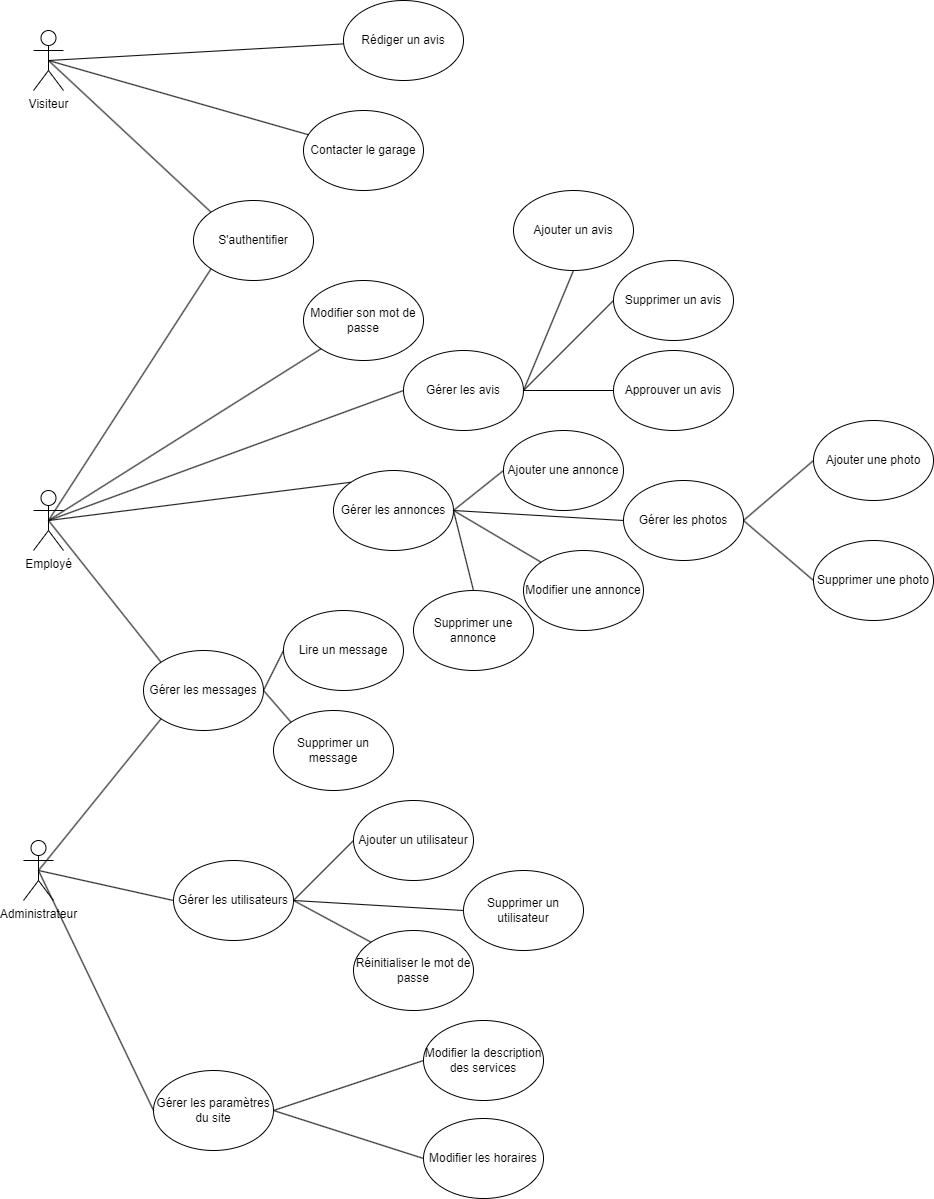

The diagram above was exported from draw.io. Its source (the exported page's mxGraphModel, read from the mxfile embedded in the PNG):
<mxGraphModel dx="1434" dy="790" grid="1" gridSize="10" guides="1" tooltips="1" connect="1" arrows="1" fold="1" page="1" pageScale="1" pageWidth="1654" pageHeight="2336" math="0" shadow="0">
  <root>
    <mxCell id="0" />
    <mxCell id="1" parent="0" />
    <mxCell id="giNmV4jZfqZiAamBD3Tl-1" value="Visiteur" style="shape=umlActor;verticalLabelPosition=bottom;verticalAlign=top;html=1;outlineConnect=0;" vertex="1" parent="1">
      <mxGeometry x="60" y="40" width="30" height="60" as="geometry" />
    </mxCell>
    <mxCell id="giNmV4jZfqZiAamBD3Tl-5" value="" style="endArrow=none;html=1;rounded=0;exitX=0.5;exitY=0.5;exitDx=0;exitDy=0;exitPerimeter=0;entryX=0;entryY=0;entryDx=0;entryDy=0;" edge="1" parent="1" source="giNmV4jZfqZiAamBD3Tl-1" target="giNmV4jZfqZiAamBD3Tl-6">
      <mxGeometry width="50" height="50" relative="1" as="geometry">
        <mxPoint x="130" y="70" as="sourcePoint" />
        <mxPoint x="330" y="70" as="targetPoint" />
      </mxGeometry>
    </mxCell>
    <mxCell id="giNmV4jZfqZiAamBD3Tl-6" value="S'authentifier" style="ellipse;whiteSpace=wrap;html=1;" vertex="1" parent="1">
      <mxGeometry x="220" y="210" width="120" height="80" as="geometry" />
    </mxCell>
    <mxCell id="giNmV4jZfqZiAamBD3Tl-7" value="Contacter le garage" style="ellipse;whiteSpace=wrap;html=1;" vertex="1" parent="1">
      <mxGeometry x="330" y="120" width="120" height="80" as="geometry" />
    </mxCell>
    <mxCell id="giNmV4jZfqZiAamBD3Tl-8" value="Rédiger un avis" style="ellipse;whiteSpace=wrap;html=1;" vertex="1" parent="1">
      <mxGeometry x="370" y="10" width="120" height="80" as="geometry" />
    </mxCell>
    <mxCell id="giNmV4jZfqZiAamBD3Tl-10" value="" style="endArrow=none;html=1;rounded=0;exitX=0.5;exitY=0.5;exitDx=0;exitDy=0;exitPerimeter=0;" edge="1" parent="1" source="giNmV4jZfqZiAamBD3Tl-1" target="giNmV4jZfqZiAamBD3Tl-7">
      <mxGeometry width="50" height="50" relative="1" as="geometry">
        <mxPoint x="560" y="400" as="sourcePoint" />
        <mxPoint x="610" y="350" as="targetPoint" />
      </mxGeometry>
    </mxCell>
    <mxCell id="giNmV4jZfqZiAamBD3Tl-11" value="" style="endArrow=none;html=1;rounded=0;exitX=0.5;exitY=0.5;exitDx=0;exitDy=0;exitPerimeter=0;" edge="1" parent="1" source="giNmV4jZfqZiAamBD3Tl-1" target="giNmV4jZfqZiAamBD3Tl-8">
      <mxGeometry width="50" height="50" relative="1" as="geometry">
        <mxPoint x="560" y="400" as="sourcePoint" />
        <mxPoint x="610" y="350" as="targetPoint" />
      </mxGeometry>
    </mxCell>
    <mxCell id="giNmV4jZfqZiAamBD3Tl-12" value="Employé" style="shape=umlActor;verticalLabelPosition=bottom;verticalAlign=top;html=1;outlineConnect=0;" vertex="1" parent="1">
      <mxGeometry x="60" y="500" width="30" height="60" as="geometry" />
    </mxCell>
    <mxCell id="giNmV4jZfqZiAamBD3Tl-13" value="Administrateur" style="shape=umlActor;verticalLabelPosition=bottom;verticalAlign=top;html=1;outlineConnect=0;" vertex="1" parent="1">
      <mxGeometry x="50" y="850" width="30" height="60" as="geometry" />
    </mxCell>
    <mxCell id="giNmV4jZfqZiAamBD3Tl-14" value="" style="endArrow=none;html=1;rounded=0;exitX=0.5;exitY=0.5;exitDx=0;exitDy=0;exitPerimeter=0;entryX=0;entryY=1;entryDx=0;entryDy=0;" edge="1" parent="1" source="giNmV4jZfqZiAamBD3Tl-12" target="giNmV4jZfqZiAamBD3Tl-6">
      <mxGeometry width="50" height="50" relative="1" as="geometry">
        <mxPoint x="560" y="410" as="sourcePoint" />
        <mxPoint x="610" y="360" as="targetPoint" />
      </mxGeometry>
    </mxCell>
    <mxCell id="giNmV4jZfqZiAamBD3Tl-15" value="Modifier son mot de passe" style="ellipse;whiteSpace=wrap;html=1;" vertex="1" parent="1">
      <mxGeometry x="330" y="290" width="120" height="80" as="geometry" />
    </mxCell>
    <mxCell id="giNmV4jZfqZiAamBD3Tl-16" value="Gérer les avis" style="ellipse;whiteSpace=wrap;html=1;" vertex="1" parent="1">
      <mxGeometry x="430" y="360" width="120" height="80" as="geometry" />
    </mxCell>
    <mxCell id="giNmV4jZfqZiAamBD3Tl-17" value="Gérer les annonces" style="ellipse;whiteSpace=wrap;html=1;" vertex="1" parent="1">
      <mxGeometry x="360" y="480" width="120" height="80" as="geometry" />
    </mxCell>
    <mxCell id="giNmV4jZfqZiAamBD3Tl-18" value="Gérer les messages" style="ellipse;whiteSpace=wrap;html=1;" vertex="1" parent="1">
      <mxGeometry x="170" y="660" width="120" height="80" as="geometry" />
    </mxCell>
    <mxCell id="giNmV4jZfqZiAamBD3Tl-19" value="" style="endArrow=none;html=1;rounded=0;exitX=0.5;exitY=0.5;exitDx=0;exitDy=0;exitPerimeter=0;entryX=0;entryY=0;entryDx=0;entryDy=0;" edge="1" parent="1" source="giNmV4jZfqZiAamBD3Tl-12" target="giNmV4jZfqZiAamBD3Tl-17">
      <mxGeometry width="50" height="50" relative="1" as="geometry">
        <mxPoint x="560" y="410" as="sourcePoint" />
        <mxPoint x="610" y="360" as="targetPoint" />
      </mxGeometry>
    </mxCell>
    <mxCell id="giNmV4jZfqZiAamBD3Tl-20" value="" style="endArrow=none;html=1;rounded=0;exitX=0.5;exitY=0.5;exitDx=0;exitDy=0;exitPerimeter=0;entryX=0;entryY=0.5;entryDx=0;entryDy=0;" edge="1" parent="1" source="giNmV4jZfqZiAamBD3Tl-12" target="giNmV4jZfqZiAamBD3Tl-16">
      <mxGeometry width="50" height="50" relative="1" as="geometry">
        <mxPoint x="560" y="410" as="sourcePoint" />
        <mxPoint x="610" y="360" as="targetPoint" />
      </mxGeometry>
    </mxCell>
    <mxCell id="giNmV4jZfqZiAamBD3Tl-21" value="" style="endArrow=none;html=1;rounded=0;entryX=0;entryY=1;entryDx=0;entryDy=0;exitX=0.5;exitY=0.5;exitDx=0;exitDy=0;exitPerimeter=0;" edge="1" parent="1" source="giNmV4jZfqZiAamBD3Tl-12" target="giNmV4jZfqZiAamBD3Tl-15">
      <mxGeometry width="50" height="50" relative="1" as="geometry">
        <mxPoint x="120" y="390" as="sourcePoint" />
        <mxPoint x="190" y="420" as="targetPoint" />
      </mxGeometry>
    </mxCell>
    <mxCell id="giNmV4jZfqZiAamBD3Tl-22" value="" style="endArrow=none;html=1;rounded=0;exitX=0.5;exitY=0.5;exitDx=0;exitDy=0;exitPerimeter=0;entryX=0;entryY=0;entryDx=0;entryDy=0;" edge="1" parent="1" source="giNmV4jZfqZiAamBD3Tl-12" target="giNmV4jZfqZiAamBD3Tl-18">
      <mxGeometry width="50" height="50" relative="1" as="geometry">
        <mxPoint x="560" y="410" as="sourcePoint" />
        <mxPoint x="610" y="360" as="targetPoint" />
      </mxGeometry>
    </mxCell>
    <mxCell id="giNmV4jZfqZiAamBD3Tl-23" value="Gérer les utilisateurs" style="ellipse;whiteSpace=wrap;html=1;" vertex="1" parent="1">
      <mxGeometry x="200" y="870" width="120" height="80" as="geometry" />
    </mxCell>
    <mxCell id="giNmV4jZfqZiAamBD3Tl-24" value="Gérer les paramètres du site" style="ellipse;whiteSpace=wrap;html=1;" vertex="1" parent="1">
      <mxGeometry x="180" y="1080" width="120" height="80" as="geometry" />
    </mxCell>
    <mxCell id="giNmV4jZfqZiAamBD3Tl-25" value="" style="endArrow=none;html=1;rounded=0;exitX=0.5;exitY=0.5;exitDx=0;exitDy=0;exitPerimeter=0;entryX=0;entryY=1;entryDx=0;entryDy=0;" edge="1" parent="1" source="giNmV4jZfqZiAamBD3Tl-13" target="giNmV4jZfqZiAamBD3Tl-18">
      <mxGeometry width="50" height="50" relative="1" as="geometry">
        <mxPoint x="560" y="410" as="sourcePoint" />
        <mxPoint x="610" y="360" as="targetPoint" />
      </mxGeometry>
    </mxCell>
    <mxCell id="giNmV4jZfqZiAamBD3Tl-26" value="" style="endArrow=none;html=1;rounded=0;exitX=0.5;exitY=0.5;exitDx=0;exitDy=0;exitPerimeter=0;entryX=0;entryY=0.5;entryDx=0;entryDy=0;" edge="1" parent="1" source="giNmV4jZfqZiAamBD3Tl-13" target="giNmV4jZfqZiAamBD3Tl-23">
      <mxGeometry width="50" height="50" relative="1" as="geometry">
        <mxPoint x="560" y="470" as="sourcePoint" />
        <mxPoint x="610" y="420" as="targetPoint" />
      </mxGeometry>
    </mxCell>
    <mxCell id="giNmV4jZfqZiAamBD3Tl-27" value="" style="endArrow=none;html=1;rounded=0;exitX=0.5;exitY=0.5;exitDx=0;exitDy=0;exitPerimeter=0;entryX=0;entryY=0.5;entryDx=0;entryDy=0;" edge="1" parent="1" source="giNmV4jZfqZiAamBD3Tl-13" target="giNmV4jZfqZiAamBD3Tl-24">
      <mxGeometry width="50" height="50" relative="1" as="geometry">
        <mxPoint x="560" y="470" as="sourcePoint" />
        <mxPoint x="186.03999999999996" y="994" as="targetPoint" />
      </mxGeometry>
    </mxCell>
    <mxCell id="giNmV4jZfqZiAamBD3Tl-28" value="Ajouter un avis" style="ellipse;whiteSpace=wrap;html=1;" vertex="1" parent="1">
      <mxGeometry x="540" y="200" width="120" height="80" as="geometry" />
    </mxCell>
    <mxCell id="giNmV4jZfqZiAamBD3Tl-29" value="Supprimer un avis" style="ellipse;whiteSpace=wrap;html=1;" vertex="1" parent="1">
      <mxGeometry x="640" y="270" width="120" height="80" as="geometry" />
    </mxCell>
    <mxCell id="giNmV4jZfqZiAamBD3Tl-30" value="Approuver un avis" style="ellipse;whiteSpace=wrap;html=1;" vertex="1" parent="1">
      <mxGeometry x="640" y="360" width="120" height="80" as="geometry" />
    </mxCell>
    <mxCell id="giNmV4jZfqZiAamBD3Tl-31" value="" style="endArrow=none;html=1;rounded=0;exitX=1;exitY=0.5;exitDx=0;exitDy=0;entryX=0.5;entryY=1;entryDx=0;entryDy=0;" edge="1" parent="1" source="giNmV4jZfqZiAamBD3Tl-16" target="giNmV4jZfqZiAamBD3Tl-28">
      <mxGeometry width="50" height="50" relative="1" as="geometry">
        <mxPoint x="600" y="480" as="sourcePoint" />
        <mxPoint x="610" y="340" as="targetPoint" />
      </mxGeometry>
    </mxCell>
    <mxCell id="giNmV4jZfqZiAamBD3Tl-32" value="" style="endArrow=none;html=1;rounded=0;exitX=1;exitY=0.5;exitDx=0;exitDy=0;entryX=0;entryY=0.5;entryDx=0;entryDy=0;" edge="1" parent="1" source="giNmV4jZfqZiAamBD3Tl-16" target="giNmV4jZfqZiAamBD3Tl-29">
      <mxGeometry width="50" height="50" relative="1" as="geometry">
        <mxPoint x="590" y="490" as="sourcePoint" />
        <mxPoint x="650" y="430" as="targetPoint" />
      </mxGeometry>
    </mxCell>
    <mxCell id="giNmV4jZfqZiAamBD3Tl-33" value="" style="endArrow=none;html=1;rounded=0;exitX=1;exitY=0.5;exitDx=0;exitDy=0;entryX=0;entryY=0.5;entryDx=0;entryDy=0;" edge="1" parent="1" source="giNmV4jZfqZiAamBD3Tl-16" target="giNmV4jZfqZiAamBD3Tl-30">
      <mxGeometry width="50" height="50" relative="1" as="geometry">
        <mxPoint x="600" y="480" as="sourcePoint" />
        <mxPoint x="650" y="430" as="targetPoint" />
      </mxGeometry>
    </mxCell>
    <mxCell id="giNmV4jZfqZiAamBD3Tl-34" value="Ajouter une annonce" style="ellipse;whiteSpace=wrap;html=1;" vertex="1" parent="1">
      <mxGeometry x="530" y="440" width="120" height="80" as="geometry" />
    </mxCell>
    <mxCell id="giNmV4jZfqZiAamBD3Tl-35" value="Modifier une annonce" style="ellipse;whiteSpace=wrap;html=1;" vertex="1" parent="1">
      <mxGeometry x="550" y="560" width="120" height="80" as="geometry" />
    </mxCell>
    <mxCell id="giNmV4jZfqZiAamBD3Tl-36" value="Gérer les photos" style="ellipse;whiteSpace=wrap;html=1;" vertex="1" parent="1">
      <mxGeometry x="650" y="490" width="120" height="80" as="geometry" />
    </mxCell>
    <mxCell id="giNmV4jZfqZiAamBD3Tl-37" value="Supprimer une annonce" style="ellipse;whiteSpace=wrap;html=1;" vertex="1" parent="1">
      <mxGeometry x="440" y="600" width="120" height="80" as="geometry" />
    </mxCell>
    <mxCell id="giNmV4jZfqZiAamBD3Tl-38" value="" style="endArrow=none;html=1;rounded=0;exitX=1;exitY=0.5;exitDx=0;exitDy=0;entryX=0;entryY=0.5;entryDx=0;entryDy=0;" edge="1" parent="1" source="giNmV4jZfqZiAamBD3Tl-17" target="giNmV4jZfqZiAamBD3Tl-34">
      <mxGeometry width="50" height="50" relative="1" as="geometry">
        <mxPoint x="560" y="510" as="sourcePoint" />
        <mxPoint x="520" y="480" as="targetPoint" />
      </mxGeometry>
    </mxCell>
    <mxCell id="giNmV4jZfqZiAamBD3Tl-40" value="" style="endArrow=none;html=1;rounded=0;exitX=1;exitY=0.5;exitDx=0;exitDy=0;entryX=0;entryY=0;entryDx=0;entryDy=0;" edge="1" parent="1" source="giNmV4jZfqZiAamBD3Tl-17" target="giNmV4jZfqZiAamBD3Tl-35">
      <mxGeometry width="50" height="50" relative="1" as="geometry">
        <mxPoint x="560" y="510" as="sourcePoint" />
        <mxPoint x="610" y="460" as="targetPoint" />
      </mxGeometry>
    </mxCell>
    <mxCell id="giNmV4jZfqZiAamBD3Tl-41" value="" style="endArrow=none;html=1;rounded=0;exitX=1;exitY=0.5;exitDx=0;exitDy=0;entryX=0.5;entryY=0;entryDx=0;entryDy=0;" edge="1" parent="1" source="giNmV4jZfqZiAamBD3Tl-17" target="giNmV4jZfqZiAamBD3Tl-37">
      <mxGeometry width="50" height="50" relative="1" as="geometry">
        <mxPoint x="560" y="510" as="sourcePoint" />
        <mxPoint x="610" y="460" as="targetPoint" />
      </mxGeometry>
    </mxCell>
    <mxCell id="giNmV4jZfqZiAamBD3Tl-42" value="" style="endArrow=none;html=1;rounded=0;exitX=0;exitY=0.5;exitDx=0;exitDy=0;entryX=1;entryY=0.5;entryDx=0;entryDy=0;" edge="1" parent="1" source="giNmV4jZfqZiAamBD3Tl-36" target="giNmV4jZfqZiAamBD3Tl-17">
      <mxGeometry width="50" height="50" relative="1" as="geometry">
        <mxPoint x="560" y="510" as="sourcePoint" />
        <mxPoint x="610" y="460" as="targetPoint" />
      </mxGeometry>
    </mxCell>
    <mxCell id="giNmV4jZfqZiAamBD3Tl-43" value="Supprimer une photo" style="ellipse;whiteSpace=wrap;html=1;" vertex="1" parent="1">
      <mxGeometry x="840" y="550" width="120" height="80" as="geometry" />
    </mxCell>
    <mxCell id="giNmV4jZfqZiAamBD3Tl-44" value="Ajouter une photo" style="ellipse;whiteSpace=wrap;html=1;" vertex="1" parent="1">
      <mxGeometry x="840" y="430" width="120" height="80" as="geometry" />
    </mxCell>
    <mxCell id="giNmV4jZfqZiAamBD3Tl-45" value="" style="endArrow=none;html=1;rounded=0;exitX=1;exitY=0.5;exitDx=0;exitDy=0;entryX=0;entryY=0.5;entryDx=0;entryDy=0;" edge="1" parent="1" source="giNmV4jZfqZiAamBD3Tl-36" target="giNmV4jZfqZiAamBD3Tl-44">
      <mxGeometry width="50" height="50" relative="1" as="geometry">
        <mxPoint x="560" y="510" as="sourcePoint" />
        <mxPoint x="610" y="460" as="targetPoint" />
      </mxGeometry>
    </mxCell>
    <mxCell id="giNmV4jZfqZiAamBD3Tl-46" value="" style="endArrow=none;html=1;rounded=0;exitX=1;exitY=0.5;exitDx=0;exitDy=0;entryX=0;entryY=0.5;entryDx=0;entryDy=0;" edge="1" parent="1" source="giNmV4jZfqZiAamBD3Tl-36" target="giNmV4jZfqZiAamBD3Tl-43">
      <mxGeometry width="50" height="50" relative="1" as="geometry">
        <mxPoint x="560" y="510" as="sourcePoint" />
        <mxPoint x="610" y="460" as="targetPoint" />
      </mxGeometry>
    </mxCell>
    <mxCell id="giNmV4jZfqZiAamBD3Tl-47" value="Supprimer un message" style="ellipse;whiteSpace=wrap;html=1;" vertex="1" parent="1">
      <mxGeometry x="300" y="720" width="120" height="80" as="geometry" />
    </mxCell>
    <mxCell id="giNmV4jZfqZiAamBD3Tl-48" value="Lire un message" style="ellipse;whiteSpace=wrap;html=1;" vertex="1" parent="1">
      <mxGeometry x="310" y="620" width="120" height="80" as="geometry" />
    </mxCell>
    <mxCell id="giNmV4jZfqZiAamBD3Tl-49" value="" style="endArrow=none;html=1;rounded=0;exitX=1;exitY=0.5;exitDx=0;exitDy=0;entryX=0;entryY=0.5;entryDx=0;entryDy=0;" edge="1" parent="1" source="giNmV4jZfqZiAamBD3Tl-18" target="giNmV4jZfqZiAamBD3Tl-48">
      <mxGeometry width="50" height="50" relative="1" as="geometry">
        <mxPoint x="560" y="610" as="sourcePoint" />
        <mxPoint x="610" y="560" as="targetPoint" />
      </mxGeometry>
    </mxCell>
    <mxCell id="giNmV4jZfqZiAamBD3Tl-50" value="" style="endArrow=none;html=1;rounded=0;exitX=1;exitY=0.5;exitDx=0;exitDy=0;entryX=0;entryY=0;entryDx=0;entryDy=0;" edge="1" parent="1" source="giNmV4jZfqZiAamBD3Tl-18" target="giNmV4jZfqZiAamBD3Tl-47">
      <mxGeometry width="50" height="50" relative="1" as="geometry">
        <mxPoint x="300" y="700" as="sourcePoint" />
        <mxPoint x="610" y="560" as="targetPoint" />
      </mxGeometry>
    </mxCell>
    <mxCell id="giNmV4jZfqZiAamBD3Tl-51" value="Ajouter un utilisateur" style="ellipse;whiteSpace=wrap;html=1;" vertex="1" parent="1">
      <mxGeometry x="380" y="810" width="120" height="80" as="geometry" />
    </mxCell>
    <mxCell id="giNmV4jZfqZiAamBD3Tl-52" value="Supprimer un utilisateur" style="ellipse;whiteSpace=wrap;html=1;" vertex="1" parent="1">
      <mxGeometry x="490" y="880" width="120" height="80" as="geometry" />
    </mxCell>
    <mxCell id="giNmV4jZfqZiAamBD3Tl-53" value="Réinitialiser le mot de passe" style="ellipse;whiteSpace=wrap;html=1;" vertex="1" parent="1">
      <mxGeometry x="380" y="940" width="120" height="80" as="geometry" />
    </mxCell>
    <mxCell id="giNmV4jZfqZiAamBD3Tl-54" value="" style="endArrow=none;html=1;rounded=0;exitX=1;exitY=0.5;exitDx=0;exitDy=0;entryX=0;entryY=0.5;entryDx=0;entryDy=0;" edge="1" parent="1" source="giNmV4jZfqZiAamBD3Tl-23" target="giNmV4jZfqZiAamBD3Tl-51">
      <mxGeometry width="50" height="50" relative="1" as="geometry">
        <mxPoint x="560" y="810" as="sourcePoint" />
        <mxPoint x="610" y="760" as="targetPoint" />
      </mxGeometry>
    </mxCell>
    <mxCell id="giNmV4jZfqZiAamBD3Tl-55" value="" style="endArrow=none;html=1;rounded=0;exitX=1;exitY=0.5;exitDx=0;exitDy=0;entryX=0;entryY=0.5;entryDx=0;entryDy=0;" edge="1" parent="1" source="giNmV4jZfqZiAamBD3Tl-23" target="giNmV4jZfqZiAamBD3Tl-52">
      <mxGeometry width="50" height="50" relative="1" as="geometry">
        <mxPoint x="560" y="810" as="sourcePoint" />
        <mxPoint x="610" y="760" as="targetPoint" />
      </mxGeometry>
    </mxCell>
    <mxCell id="giNmV4jZfqZiAamBD3Tl-56" value="" style="endArrow=none;html=1;rounded=0;exitX=1;exitY=0.5;exitDx=0;exitDy=0;entryX=0;entryY=0;entryDx=0;entryDy=0;" edge="1" parent="1" source="giNmV4jZfqZiAamBD3Tl-23" target="giNmV4jZfqZiAamBD3Tl-53">
      <mxGeometry width="50" height="50" relative="1" as="geometry">
        <mxPoint x="560" y="810" as="sourcePoint" />
        <mxPoint x="610" y="760" as="targetPoint" />
      </mxGeometry>
    </mxCell>
    <mxCell id="giNmV4jZfqZiAamBD3Tl-57" value="Modifier les horaires" style="ellipse;whiteSpace=wrap;html=1;" vertex="1" parent="1">
      <mxGeometry x="450" y="1128" width="120" height="80" as="geometry" />
    </mxCell>
    <mxCell id="giNmV4jZfqZiAamBD3Tl-58" value="Modifier la description des services" style="ellipse;whiteSpace=wrap;html=1;" vertex="1" parent="1">
      <mxGeometry x="450" y="1030" width="120" height="80" as="geometry" />
    </mxCell>
    <mxCell id="giNmV4jZfqZiAamBD3Tl-59" value="" style="endArrow=none;html=1;rounded=0;entryX=0;entryY=0.5;entryDx=0;entryDy=0;exitX=1;exitY=0.5;exitDx=0;exitDy=0;" edge="1" parent="1" source="giNmV4jZfqZiAamBD3Tl-24" target="giNmV4jZfqZiAamBD3Tl-57">
      <mxGeometry width="50" height="50" relative="1" as="geometry">
        <mxPoint x="560" y="910" as="sourcePoint" />
        <mxPoint x="610" y="860" as="targetPoint" />
      </mxGeometry>
    </mxCell>
    <mxCell id="giNmV4jZfqZiAamBD3Tl-60" value="" style="endArrow=none;html=1;rounded=0;exitX=1;exitY=0.5;exitDx=0;exitDy=0;entryX=0;entryY=0.5;entryDx=0;entryDy=0;" edge="1" parent="1" source="giNmV4jZfqZiAamBD3Tl-24" target="giNmV4jZfqZiAamBD3Tl-58">
      <mxGeometry width="50" height="50" relative="1" as="geometry">
        <mxPoint x="560" y="910" as="sourcePoint" />
        <mxPoint x="610" y="860" as="targetPoint" />
      </mxGeometry>
    </mxCell>
  </root>
</mxGraphModel>